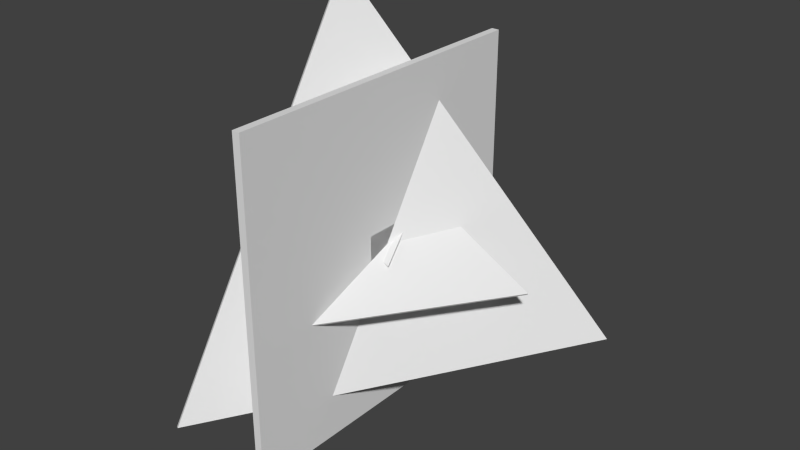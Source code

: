 # Source: hedronsParticles.blend  (saved by Blender 2.73.0; exported with 4.5.12 LTS)
import bpy
from mathutils import Matrix  # noqa: F401  (used for matrix-valued properties, if any)

bpy.ops.wm.read_factory_settings(use_empty=True)
scene = bpy.context.scene
scene.name = 'Scene'

# ---- collections
col_collection_1 = bpy.data.collections.new('Collection 1'); scene.collection.children.link(col_collection_1)

# ---- materials (node trees are filled in below, after node groups)
mat_material_005 = bpy.data.materials.new('Material.005')
mat_material_005.alpha_threshold = 0.0
mat_material_005.use_transparent_shadow = False
mat_material_005.roughness = 0.5
mat_material_005.specular_intensity = 1.0
mat_material_006 = bpy.data.materials.new('Material.006')
mat_material_006.alpha_threshold = 0.0
mat_material_006.use_transparent_shadow = False
mat_material_006.roughness = 0.5
mat_material_006.specular_intensity = 1.0
mat_material_007 = bpy.data.materials.new('Material.007')
mat_material_007.alpha_threshold = 0.0
mat_material_007.use_transparent_shadow = False
mat_material_007.roughness = 0.5
mat_material_007.specular_intensity = 1.0
mat_material_002 = bpy.data.materials.new('Material.002')
mat_material_002.alpha_threshold = 0.0
mat_material_002.use_transparent_shadow = False
mat_material_002.roughness = 0.5
mat_material_001 = bpy.data.materials.new('Material.001')
mat_material_001.alpha_threshold = 0.0
mat_material_001.use_transparent_shadow = False
mat_material_001.roughness = 0.5
mat_material_003 = bpy.data.materials.new('Material.003')
mat_material_003.alpha_threshold = 0.0
mat_material_003.use_transparent_shadow = False
mat_material_003.roughness = 0.5
mat_material_003.line_color = (0.0, 0.0, 0.0, 1.0)

# ---- node groups
ng_auto_smooth = bpy.data.node_groups.new('Auto Smooth', 'GeometryNodeTree')
_s = ng_auto_smooth.interface.new_socket(name='Geometry', in_out='OUTPUT', socket_type='NodeSocketGeometry')
_s = ng_auto_smooth.interface.new_socket(name='Geometry', in_out='INPUT', socket_type='NodeSocketGeometry')
_s = ng_auto_smooth.interface.new_socket(name='Angle', in_out='INPUT', socket_type='NodeSocketFloat')
_s.subtype = 'ANGLE'
_s.min_value = 0.0
_s.max_value = 3.142
ng_auto_smooth.is_modifier = True
_N = ng_auto_smooth.nodes; _L = ng_auto_smooth.links
n0 = _N.new('NodeGroupOutput'); n0.name = 'Group Output'; n0.location = (480, -100)
n1 = _N.new('NodeGroupInput'); n1.name = 'Group Input'; n1.location = (-420, -300)
n2 = _N.new('NodeGroupInput'); n2.name = 'Group Input.001'; n2.location = (-60, -100)
n3 = _N.new('GeometryNodeSetShadeSmooth'); n3.name = 'Set Shade Smooth'; n3.location = (120, -100)
n3.domain = 'EDGE'
n4 = _N.new('GeometryNodeSetShadeSmooth'); n4.name = 'Set Shade Smooth.001'; n4.location = (300, -100)
n5 = _N.new('GeometryNodeInputMeshEdgeAngle'); n5.name = 'Edge Angle'; n5.location = (-420, -220)
n6 = _N.new('GeometryNodeInputEdgeSmooth'); n6.name = 'Is Edge Smooth'; n6.location = (-60, -160)
n7 = _N.new('GeometryNodeInputShadeSmooth'); n7.name = 'Is Face Smooth'; n7.location = (-240, -340)
n8 = _N.new('FunctionNodeBooleanMath'); n8.name = 'Boolean Math'; n8.location = (-60, -220)
n9 = _N.new('FunctionNodeCompare'); n9.name = 'Compare'; n9.location = (-240, -180)
n9.operation = 'LESS_EQUAL'
_L.new(n5.outputs[0], n9.inputs[0])
_L.new(n4.outputs[0], n0.inputs[0])
_L.new(n1.outputs[1], n9.inputs[1])
_L.new(n9.outputs[0], n8.inputs[0])
_L.new(n7.outputs[0], n8.inputs[1])
_L.new(n2.outputs[0], n3.inputs[0])
_L.new(n6.outputs[0], n3.inputs[1])
_L.new(n3.outputs[0], n4.inputs[0])
_L.new(n8.outputs[0], n3.inputs[2])
n0.is_active_output = True

# ---- material node trees

# ---- world
world_world = bpy.data.worlds.new('World'); scene.world = world_world
world_world.color = (0.05088, 0.05088, 0.05088)
world_world.use_sun_shadow = False
world_world.sun_shadow_jitter_overblur = 0.0
world_world.cycles.sampling_method = 'MANUAL'
world_world.cycles.sample_map_resolution = 256

# ---- meshes
me_icosphere_002 = bpy.data.meshes.new('Icosphere.002')
me_icosphere_002.from_pydata([(0.04873, -0.04719, -0.01887), (-0.0658, -0.00806, -0.01887), (0.01707, 0.05525, 0.03775), (0.04892, -0.04662, -0.0198), (-0.0656, -0.007491, -0.0198), (0.01727, 0.05582, 0.03683)], [], [(1, 2, 0), (4, 3, 5), (2, 1, 4, 5), (0, 2, 5, 3), (1, 0, 3, 4)])
_uv = me_icosphere_002.uv_layers.new(name='UVMap')
_uv.uv.foreach_set('vector', [0.6245, 0.0002249, 0.7017, 0.2376, 0.9036, 0.09088, 0.6245, 0.0002249, 0.9036, 0.09088, 0.7017, 0.2376, 0.7017, 0.2376, 0.6245, 0.0002249, 0.6245, 0.0002249, 0.7017, 0.2376, 0.9036, 0.09088, 0.7017, 0.2376, 0.7017, 0.2376, 0.9036, 0.09088, 0.6245, 0.0002249, 0.9036, 0.09088, 0.9036, 0.09088, 0.6245, 0.0002249])
_ca = me_icosphere_002.color_attributes.new('Col', 'BYTE_COLOR', 'CORNER')
_ca.data.foreach_set('color', [1.0, 1.0, 1.0, 1.0, 1.0, 1.0, 1.0, 1.0, 1.0, 1.0, 1.0, 1.0, 1.0, 1.0, 1.0, 1.0, 1.0, 1.0, 1.0, 1.0, 1.0, 1.0, 1.0, 1.0, 1.0, 1.0, 1.0, 1.0, 1.0, 1.0, 1.0, 1.0, 1.0, 1.0, 1.0, 1.0, 1.0, 1.0, 1.0, 1.0, 1.0, 1.0, 1.0, 1.0, 1.0, 1.0, 1.0, 1.0, 1.0, 1.0, 1.0, 1.0, 1.0, 1.0, 1.0, 1.0, 1.0, 1.0, 1.0, 1.0, 1.0, 1.0, 1.0, 1.0, 1.0, 1.0, 1.0, 1.0, 1.0, 1.0, 1.0, 1.0])
me_icosphere_002.materials.append(mat_material_005)
me_icosphere_002.use_remesh_preserve_volume = False
me_icosphere_002.use_remesh_preserve_attributes = False
me_icosphere_002.use_mirror_vertex_groups = False
me_icosphere_002.update()
me_cube_004 = bpy.data.meshes.new('Cube.004')
me_cube_004.from_pydata([(-0.04017, -0.1103, -0.06798), (0.08034, 0.09365, -0.06798), (-0.04017, 0.01663, 0.136), (-0.04694, -0.1063, -0.07047), (0.07357, 0.09765, -0.07047), (-0.04694, 0.02063, 0.1335)], [], [(2, 1, 0), (5, 3, 4), (0, 1, 4, 3), (1, 2, 5, 4), (2, 0, 3, 5)])
_uv = me_cube_004.uv_layers.new(name='UVMap')
_uv.uv.foreach_set('vector', [0.4474, 0.25, 0.9471, 0.4999, 0.9471, 0.0001499, 0.4474, 0.25, 0.9471, 0.0001499, 0.9471, 0.4999, 0.9471, 0.0001499, 0.9471, 0.4999, 0.9471, 0.4999, 0.9471, 0.0001499, 0.9471, 0.4999, 0.4474, 0.25, 0.4474, 0.25, 0.9471, 0.4999, 0.4474, 0.25, 0.9471, 0.0001499, 0.9471, 0.0001499, 0.4474, 0.25])
_ca = me_cube_004.color_attributes.new('Col', 'BYTE_COLOR', 'CORNER')
_ca.data.foreach_set('color', [1.0, 1.0, 1.0, 1.0, 1.0, 1.0, 1.0, 1.0, 1.0, 1.0, 1.0, 1.0, 1.0, 1.0, 1.0, 1.0, 1.0, 1.0, 1.0, 1.0, 1.0, 1.0, 1.0, 1.0, 1.0, 1.0, 1.0, 1.0, 1.0, 1.0, 1.0, 1.0, 1.0, 1.0, 1.0, 1.0, 1.0, 1.0, 1.0, 1.0, 1.0, 1.0, 1.0, 1.0, 1.0, 1.0, 1.0, 1.0, 1.0, 1.0, 1.0, 1.0, 1.0, 1.0, 1.0, 1.0, 1.0, 1.0, 1.0, 1.0, 1.0, 1.0, 1.0, 1.0, 1.0, 1.0, 1.0, 1.0, 1.0, 1.0, 1.0, 1.0])
me_cube_004.materials.append(mat_material_006)
me_cube_004.use_remesh_preserve_volume = False
me_cube_004.use_remesh_preserve_attributes = False
me_cube_004.use_mirror_vertex_groups = False
me_cube_004.update()
me_cube_003 = bpy.data.meshes.new('Cube.003')
me_cube_003.from_pydata([(1.089e-08, 0.06089, -0.06089), (1.089e-08, -0.06089, -0.06089), (3.992e-08, 0.06089, 0.06089), (-2.903e-08, -0.06089, 0.06089), (-0.00569, 0.06089, -0.06089), (-0.00569, -0.06089, -0.06089), (-0.00569, 0.06089, 0.06089), (-0.00569, -0.06089, 0.06089)], [], [(0, 1, 3, 2), (4, 6, 7, 5), (2, 3, 7, 6), (3, 1, 5, 7), (0, 2, 6, 4), (1, 0, 4, 5)])
_uv = me_cube_003.uv_layers.new(name='UVMap')
_uv.uv.foreach_set('vector', [0.6669, 0.3331, 0.9998, 0.3331, 0.9998, 0.0001998, 0.6669, 0.0001998, 0.6669, 0.3331, 0.6669, 0.0001998, 0.9998, 0.0001998, 0.9998, 0.3331, 0.6669, 0.0001998, 0.9998, 0.0001998, 0.9998, 0.0001998, 0.6669, 0.0001998, 0.9998, 0.0001998, 0.9998, 0.3331, 0.9998, 0.3331, 0.9998, 0.0001998, 0.6669, 0.3331, 0.6669, 0.0001998, 0.6669, 0.0001998, 0.6669, 0.3331, 0.9998, 0.3331, 0.6669, 0.3331, 0.6669, 0.3331, 0.9998, 0.3331])
me_cube_003.materials.append(mat_material_007)
me_cube_003.use_remesh_preserve_volume = False
me_cube_003.use_remesh_preserve_attributes = False
me_cube_003.use_mirror_vertex_groups = False
me_cube_003.update()
me_icosphere_001 = bpy.data.meshes.new('Icosphere.001')
me_icosphere_001.from_pydata([(-0.0764, -0.4, -0.1106), (0.3382, 0.2, -0.1106), (-0.2618, 0.2, 0.2211), (-0.07307, -0.4023, -0.1045), (0.3415, 0.1977, -0.1045), (-0.2585, 0.1977, 0.2271)], [], [(0, 2, 1), (3, 4, 5), (1, 2, 5, 4), (2, 0, 3, 5), (0, 1, 4, 3)])
_uv = me_icosphere_001.uv_layers.new(name='UVMap')
_uv.uv.foreach_set('vector', [0.9036, 0.09088, 0.7017, 0.2376, 0.9036, 0.3842, 0.9036, 0.09088, 0.9036, 0.3842, 0.7017, 0.2376, 0.9036, 0.3842, 0.7017, 0.2376, 0.7017, 0.2376, 0.9036, 0.3842, 0.7017, 0.2376, 0.9036, 0.09088, 0.9036, 0.09088, 0.7017, 0.2376, 0.9036, 0.09088, 0.9036, 0.3842, 0.9036, 0.3842, 0.9036, 0.09088])
me_icosphere_001.materials.append(mat_material_002)
me_icosphere_001.use_remesh_preserve_volume = False
me_icosphere_001.use_remesh_preserve_attributes = False
me_icosphere_001.use_mirror_vertex_groups = False
me_icosphere_001.update()
me_cube_002 = bpy.data.meshes.new('Cube.002')
me_cube_002.from_pydata([(-0.2167, -0.5949, -0.3667), (0.4333, 0.5051, -0.3667), (-0.2167, 0.0897, 0.7333), (-0.2271, -0.5887, -0.3705), (0.4229, 0.5113, -0.3705), (-0.2271, 0.09584, 0.7295)], [], [(2, 1, 0), (5, 3, 4), (0, 1, 4, 3), (1, 2, 5, 4), (2, 0, 3, 5)])
_uv = me_cube_002.uv_layers.new(name='UVMap')
_uv.uv.foreach_set('vector', [0.4474, 0.25, 0.9471, 0.4999, 0.9471, 0.0001499, 0.4474, 0.25, 0.9471, 0.0001499, 0.9471, 0.4999, 0.9471, 0.0001499, 0.9471, 0.4999, 0.9471, 0.4999, 0.9471, 0.0001499, 0.9471, 0.4999, 0.4474, 0.25, 0.4474, 0.25, 0.9471, 0.4999, 0.4474, 0.25, 0.9471, 0.0001499, 0.9471, 0.0001499, 0.4474, 0.25])
_ca = me_cube_002.color_attributes.new('Col', 'BYTE_COLOR', 'CORNER')
_ca.data.foreach_set('color', [1.0, 1.0, 1.0, 1.0, 1.0, 1.0, 1.0, 1.0, 1.0, 1.0, 1.0, 1.0, 1.0, 1.0, 1.0, 1.0, 1.0, 1.0, 1.0, 1.0, 1.0, 1.0, 1.0, 1.0, 1.0, 1.0, 1.0, 1.0, 1.0, 1.0, 1.0, 1.0, 1.0, 1.0, 1.0, 1.0, 1.0, 1.0, 1.0, 1.0, 1.0, 1.0, 1.0, 1.0, 1.0, 1.0, 1.0, 1.0, 1.0, 1.0, 1.0, 1.0, 1.0, 1.0, 1.0, 1.0, 1.0, 1.0, 1.0, 1.0, 1.0, 1.0, 1.0, 1.0, 1.0, 1.0, 1.0, 1.0, 1.0, 1.0, 1.0, 1.0])
me_cube_002.materials.append(mat_material_001)
me_cube_002.use_remesh_preserve_volume = False
me_cube_002.use_remesh_preserve_attributes = False
me_cube_002.use_mirror_vertex_groups = False
me_cube_002.update()
me_cube = bpy.data.meshes.new('Cube')
me_cube.from_pydata([(8.941e-08, 0.5, -0.5), (8.941e-08, -0.5, -0.5), (3.278e-07, 0.5, 0.5), (-2.384e-07, -0.5, 0.5), (-0.02332, 0.5, -0.5), (-0.02332, -0.5, -0.5), (-0.02332, 0.5, 0.5), (-0.02332, -0.5, 0.5)], [], [(0, 1, 3, 2), (4, 6, 7, 5), (2, 3, 7, 6), (3, 1, 5, 7), (0, 2, 6, 4), (1, 0, 4, 5)])
_uv = me_cube.uv_layers.new(name='UVMap')
_uv.uv.foreach_set('vector', [0.6669, 0.3331, 0.9998, 0.3331, 0.9998, 0.0001998, 0.6669, 0.0001998, 0.6669, 0.3331, 0.6669, 0.0001998, 0.9998, 0.0001998, 0.9998, 0.3331, 0.6669, 0.0001998, 0.9998, 0.0001998, 0.9998, 0.0001998, 0.6669, 0.0001998, 0.9998, 0.0001998, 0.9998, 0.3331, 0.9998, 0.3331, 0.9998, 0.0001998, 0.6669, 0.3331, 0.6669, 0.0001998, 0.6669, 0.0001998, 0.6669, 0.3331, 0.9998, 0.3331, 0.6669, 0.3331, 0.6669, 0.3331, 0.9998, 0.3331])
me_cube.materials.append(mat_material_003)
me_cube.use_remesh_preserve_volume = False
me_cube.use_remesh_preserve_attributes = False
me_cube.use_mirror_vertex_groups = False
me_cube.update()

# ---- objects
ob_icosabulletpart = bpy.data.objects.new('IcosaBulletPart', me_icosphere_002)
ob_tetrabulletpart = bpy.data.objects.new('TetraBulletPart', me_cube_004)
ob_hexabulletpart = bpy.data.objects.new('HexaBulletPart', me_cube_003)
ob_icosapart = bpy.data.objects.new('IcosaPart', me_icosphere_001)
ob_tetrapart = bpy.data.objects.new('TetraPart', me_cube_002)
ob_hexapart = bpy.data.objects.new('HexaPart', me_cube)

# ---- transforms, parenting, visibility, modifiers, constraints
ob_icosabulletpart.location = (0.0, 0.0, 0.0)
ob_icosabulletpart.lineart.crease_threshold = 0.0
ob_tetrabulletpart.location = (0.0, 0.0, 0.0)
ob_tetrabulletpart.lineart.crease_threshold = 0.0
ob_hexabulletpart.location = (0.0, 0.0, 0.0)
ob_hexabulletpart.lock_rotations_4d = False
ob_hexabulletpart.empty_display_type = 'ARROWS'
ob_hexabulletpart.lineart.crease_threshold = 0.0
_m = ob_hexabulletpart.modifiers.new('Auto Smooth', 'NODES')
_m.node_group = ng_auto_smooth
_gi = [s.identifier for s in ng_auto_smooth.interface.items_tree if s.item_type == 'SOCKET' and s.in_out == 'INPUT']
_m[_gi[1]] = 3.142  # Angle
ob_icosapart.location = (0.0, 0.0, 0.0)
ob_icosapart.lineart.crease_threshold = 0.0
ob_tetrapart.location = (0.0, 0.0, 0.0)
ob_tetrapart.lineart.crease_threshold = 0.0
ob_hexapart.location = (0.0, 0.0, 0.0)
ob_hexapart.lock_rotations_4d = False
ob_hexapart.empty_display_type = 'ARROWS'
ob_hexapart.lineart.crease_threshold = 0.0
_m = ob_hexapart.modifiers.new('Auto Smooth', 'NODES')
_m.node_group = ng_auto_smooth
_gi = [s.identifier for s in ng_auto_smooth.interface.items_tree if s.item_type == 'SOCKET' and s.in_out == 'INPUT']
_m[_gi[1]] = 3.142  # Angle

# ---- collection membership
col_collection_1.objects.link(ob_icosabulletpart)
col_collection_1.objects.link(ob_tetrabulletpart)
col_collection_1.objects.link(ob_hexabulletpart)
col_collection_1.objects.link(ob_icosapart)
col_collection_1.objects.link(ob_tetrapart)
col_collection_1.objects.link(ob_hexapart)

# ---- scene / render settings (as saved in the file)
scene.frame_start = 1; scene.frame_end = 250; scene.frame_set(3)
scene.render.engine = 'BLENDER_EEVEE_NEXT'
scene.render.resolution_percentage = 50
scene.render.dither_intensity = 0.0
scene.cycles.use_denoising = False
scene.cycles.samples = 10
scene.cycles.sampling_pattern = 'TABULATED_SOBOL'
scene.cycles.light_sampling_threshold = 0.0
scene.cycles.use_adaptive_sampling = False
scene.cycles.use_light_tree = False
scene.cycles.blur_glossy = 0.0
scene.cycles.pixel_filter_type = 'GAUSSIAN'
scene.cycles.sample_clamp_indirect = 0.0
scene.view_settings.view_transform = 'Standard'
bpy.context.view_layer.update()

# ---- added for rendering (the .blend has no active camera and no usable light): camera, sun
cam_auto = bpy.data.cameras.new('AutoCamera')
cam_auto.lens = 50.0
cam_auto.sensor_width = 36.0
cam_auto.clip_end = 1000.0
ob_auto_camera = bpy.data.objects.new('AutoCamera', cam_auto)
scene.collection.objects.link(ob_auto_camera)
ob_auto_camera.location = (1.74805, -2.03652, 1.4465)
ob_auto_camera.rotation_euler = (1.09748, -7.21219e-08, 0.694738)
scene.camera = ob_auto_camera
light_auto_sun = bpy.data.lights.new('AutoSun', 'SUN')
light_auto_sun.energy = 3.0
light_auto_sun.angle = 0.0523599
ob_auto_sun = bpy.data.objects.new('AutoSun', light_auto_sun)
scene.collection.objects.link(ob_auto_sun)
ob_auto_sun.rotation_euler = (0.872665, 0.174533, 0.523599)
bpy.context.view_layer.update()
